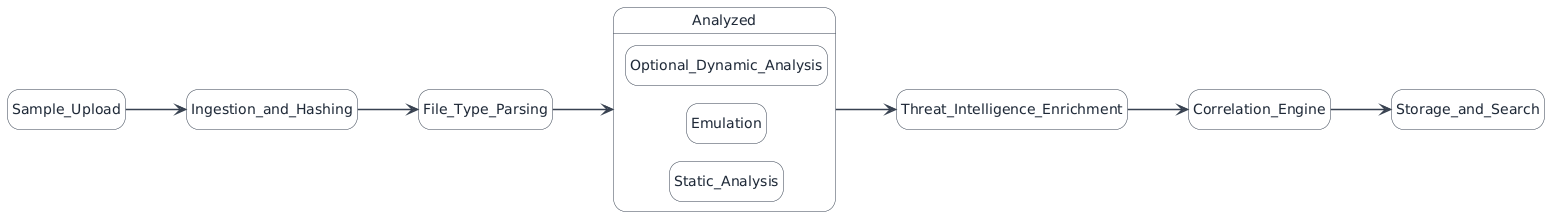

The diagram above was rendered by PlantUML. Its source (embedded in the PNG):
@startuml
' =====================
' Global styling
' =====================
skinparam backgroundColor #FFFFFF
skinparam state {
  FontName Helvetica
  FontSize 14
  FontColor #1F2937
  BorderColor #374151
  BackgroundColor #F9FAFB
}

skinparam ArrowColor #374151
skinparam ArrowThickness 1.5

hide empty description

' =====================
' Main pipeline states
' =====================
state Sample_Upload        
state Ingestion_and_Hashing 
state File_Type_Parsing   
state Threat_Intelligence_Enrichment
state Correlation_Engine
state Storage_and_Search

Sample_Upload --> Ingestion_and_Hashing
Ingestion_and_Hashing --> File_Type_Parsing
File_Type_Parsing --> Analyzed
Analyzed --> Threat_Intelligence_Enrichment
Threat_Intelligence_Enrichment --> Correlation_Engine
Correlation_Engine --> Storage_and_Search

' =====================
' Analyzed superstate
' =====================
state Analyzed {

  left to right direction

  state Static_Analysis
  state Emulation
  state Optional_Dynamic_Analysis

}
@enduml